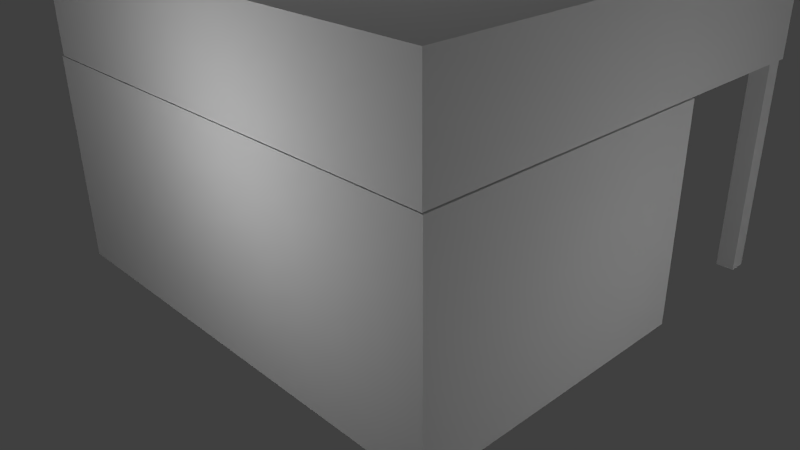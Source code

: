 # Source: Laboratory.blend  (saved by Blender 2.73.0; exported with 4.5.12 LTS)
import bpy
from mathutils import Matrix  # noqa: F401  (used for matrix-valued properties, if any)

bpy.ops.wm.read_factory_settings(use_empty=True)
scene = bpy.context.scene
scene.name = 'Scene'

# ---- collections
col_collection_1 = bpy.data.collections.new('Collection 1'); scene.collection.children.link(col_collection_1)

# ---- materials (node trees are filled in below, after node groups)
mat_material_001 = bpy.data.materials.new('Material.001')
mat_material_001.alpha_threshold = 0.0
mat_material_001.use_transparent_shadow = False
mat_material_001.roughness = 0.5
mat_material = bpy.data.materials.new('Material')
mat_material.alpha_threshold = 0.0
mat_material.use_transparent_shadow = False
mat_material.roughness = 0.5
mat_material.line_color = (0.0, 0.0, 0.0, 1.0)

# ---- material node trees

# ---- world
world_world = bpy.data.worlds.new('World'); scene.world = world_world
world_world.color = (0.05088, 0.05088, 0.05088)
world_world.use_sun_shadow = False
world_world.sun_shadow_jitter_overblur = 0.0
world_world.cycles.sampling_method = 'MANUAL'
world_world.cycles.sample_map_resolution = 256

# ---- cameras
cam_camera = bpy.data.cameras.new('Camera')
cam_camera.clip_end = 100.0
cam_camera.lens = 35.0
cam_camera.sensor_width = 32.0
cam_camera.sensor_height = 18.0
cam_camera.ortho_scale = 7.314
cam_camera.dof.focus_distance = 0.0
cam_camera.dof.aperture_fstop = 128.0

# ---- lights
light_lamp_004 = bpy.data.lights.new('Lamp.004', 'POINT')
light_lamp_004.transmission_factor = 0.0
light_lamp_004.cutoff_distance = 30.0
light_lamp_004.energy = 100.0
light_lamp_004.shadow_buffer_clip_start = 1.001
light_lamp_004.shadow_soft_size = 0.1
light_lamp_004.shadow_maximum_resolution = 0.006
light_lamp_004.use_absolute_resolution = True
light_lamp_004.cycles.use_multiple_importance_sampling = False
light_lamp_003 = bpy.data.lights.new('Lamp.003', 'POINT')
light_lamp_003.transmission_factor = 0.0
light_lamp_003.cutoff_distance = 30.0
light_lamp_003.energy = 100.0
light_lamp_003.shadow_buffer_clip_start = 1.001
light_lamp_003.shadow_soft_size = 0.1
light_lamp_003.shadow_maximum_resolution = 0.006
light_lamp_003.use_absolute_resolution = True
light_lamp_003.cycles.use_multiple_importance_sampling = False
light_lamp_002 = bpy.data.lights.new('Lamp.002', 'POINT')
light_lamp_002.transmission_factor = 0.0
light_lamp_002.cutoff_distance = 30.0
light_lamp_002.energy = 100.0
light_lamp_002.shadow_buffer_clip_start = 1.001
light_lamp_002.shadow_soft_size = 0.1
light_lamp_002.shadow_maximum_resolution = 0.006
light_lamp_002.use_absolute_resolution = True
light_lamp_002.cycles.use_multiple_importance_sampling = False
light_lamp_001 = bpy.data.lights.new('Lamp.001', 'POINT')
light_lamp_001.transmission_factor = 0.0
light_lamp_001.cutoff_distance = 30.0
light_lamp_001.energy = 100.0
light_lamp_001.shadow_buffer_clip_start = 1.001
light_lamp_001.shadow_soft_size = 0.1
light_lamp_001.shadow_maximum_resolution = 0.006
light_lamp_001.use_absolute_resolution = True
light_lamp_001.cycles.use_multiple_importance_sampling = False
light_lamp = bpy.data.lights.new('Lamp', 'POINT')
light_lamp.transmission_factor = 0.0
light_lamp.cutoff_distance = 30.0
light_lamp.energy = 100.0
light_lamp.shadow_buffer_clip_start = 1.001
light_lamp.shadow_soft_size = 0.1
light_lamp.shadow_maximum_resolution = 0.006
light_lamp.use_absolute_resolution = True
light_lamp.cycles.use_multiple_importance_sampling = False

# ---- meshes
me_cube_006 = bpy.data.meshes.new('Cube.006')
me_cube_006.from_pydata([(-1.0, -1.0, -1.0), (-1.0, 1.0, -1.0), (1.0, 1.0, -1.0), (1.0, -1.0, -1.0), (-1.0, -1.0, 1.0), (-1.0, 1.0, 1.0), (1.0, 1.0, 1.0), (1.0, -1.0, 1.0)], [], [(4, 5, 1, 0), (5, 6, 2, 1), (6, 7, 3, 2), (7, 4, 0, 3), (0, 1, 2, 3), (7, 6, 5, 4)])
_uv = me_cube_006.uv_layers.new(name='UVMap')
_uv.uv.foreach_set('vector', [0.0, 0.0, 1.0, 0.0, 1.0, 1.0, 0.0, 1.0, 0.0, 0.0, 1.0, 0.0, 1.0, 1.0, 0.0, 1.0, 0.0, 0.0, 1.0, 0.0, 1.0, 1.0, 0.0, 1.0, 0.0, 0.0, 1.0, 0.0, 1.0, 1.0, 0.0, 1.0, 0.0, 0.0, 1.0, 0.0, 1.0, 1.0, 0.0, 1.0, 0.0, 0.0, 1.0, 0.0, 1.0, 1.0, 0.0, 1.0])
me_cube_006.materials.append(mat_material_001)
me_cube_006.use_remesh_preserve_volume = False
me_cube_006.use_remesh_preserve_attributes = False
me_cube_006.use_mirror_vertex_groups = False
me_cube_006.update()
me_cube_005 = bpy.data.meshes.new('Cube.005')
me_cube_005.from_pydata([(-1.0, -1.0, -1.0), (-1.0, 1.0, -1.0), (1.0, 1.0, -1.0), (1.0, -1.0, -1.0), (-1.0, -1.0, 1.0), (-1.0, 1.0, 1.0), (1.0, 1.0, 1.0), (1.0, -1.0, 1.0)], [], [(4, 5, 1, 0), (5, 6, 2, 1), (6, 7, 3, 2), (7, 4, 0, 3), (0, 1, 2, 3), (7, 6, 5, 4)])
_uv = me_cube_005.uv_layers.new(name='UVMap')
_uv.uv.foreach_set('vector', [0.0, 0.0, 1.0, 0.0, 1.0, 1.0, 0.0, 1.0, 0.0, 0.0, 1.0, 0.0, 1.0, 1.0, 0.0, 1.0, 0.0, 0.0, 1.0, 0.0, 1.0, 1.0, 0.0, 1.0, 0.0, 0.0, 1.0, 0.0, 1.0, 1.0, 0.0, 1.0, 0.0, 0.0, 1.0, 0.0, 1.0, 1.0, 0.0, 1.0, 0.0, 0.0, 1.0, 0.0, 1.0, 1.0, 0.0, 1.0])
me_cube_005.materials.append(mat_material_001)
me_cube_005.use_remesh_preserve_volume = False
me_cube_005.use_remesh_preserve_attributes = False
me_cube_005.use_mirror_vertex_groups = False
me_cube_005.update()
me_cube_004 = bpy.data.meshes.new('Cube.004')
me_cube_004.from_pydata([(-1.0, -1.0, -1.0), (-1.0, 1.0, -1.0), (1.0, 1.0, -1.0), (1.0, -1.0, -1.0), (-1.0, -1.0, 1.0), (-1.0, 1.0, 1.0), (1.0, 1.0, 1.0), (1.0, -1.0, 1.0)], [], [(4, 5, 1, 0), (5, 6, 2, 1), (6, 7, 3, 2), (7, 4, 0, 3), (0, 1, 2, 3), (7, 6, 5, 4)])
_uv = me_cube_004.uv_layers.new(name='UVMap')
_uv.uv.foreach_set('vector', [0.0, 0.0, 1.0, 0.0, 1.0, 1.0, 0.0, 1.0, 0.0, 0.0, 1.0, 0.0, 1.0, 1.0, 0.0, 1.0, 0.0, 0.0, 1.0, 0.0, 1.0, 1.0, 0.0, 1.0, 0.0, 0.0, 1.0, 0.0, 1.0, 1.0, 0.0, 1.0, 0.0, 0.0, 1.0, 0.0, 1.0, 1.0, 0.0, 1.0, 0.0, 0.0, 1.0, 0.0, 1.0, 1.0, 0.0, 1.0])
me_cube_004.materials.append(mat_material_001)
me_cube_004.use_remesh_preserve_volume = False
me_cube_004.use_remesh_preserve_attributes = False
me_cube_004.use_mirror_vertex_groups = False
me_cube_004.update()
me_cube_003 = bpy.data.meshes.new('Cube.003')
me_cube_003.from_pydata([(1.0, 1.0, -1.0), (1.0, -1.0, -1.0), (-1.0, -1.0, -1.0), (-1.0, 1.0, -1.0), (1.0, 1.0, 1.0), (1.0, -1.0, 1.0), (-1.0, -1.0, 1.0), (-1.0, 1.0, 1.0)], [], [(0, 1, 2, 3), (4, 7, 6, 5), (0, 4, 5, 1), (1, 5, 6, 2), (2, 6, 7, 3), (4, 0, 3, 7)])
_uv = me_cube_003.uv_layers.new(name='UVMap')
_uv.uv.foreach_set('vector', [0.9999, 0.9999, 0.0001, 0.9999, 9.998e-05, 9.998e-05, 0.9999, 0.0001003, 0.9999, 0.9999, 0.0001002, 0.9999, 9.998e-05, 0.0001003, 0.9999, 9.998e-05, 0.9999, 9.998e-05, 0.9999, 0.9999, 9.998e-05, 0.9999, 0.0001003, 0.0001001, 0.9999, 9.998e-05, 0.9999, 0.9999, 9.998e-05, 0.9999, 9.998e-05, 0.0001, 9.998e-05, 0.9999, 0.0001002, 9.998e-05, 0.9999, 0.0001001, 0.9999, 0.9999, 0.9999, 9.998e-05, 0.9999, 0.9999, 0.0001003, 0.9999, 9.998e-05, 0.0001002])
me_cube_003.materials.append(mat_material)
me_cube_003.use_remesh_preserve_volume = False
me_cube_003.use_remesh_preserve_attributes = False
me_cube_003.use_mirror_vertex_groups = False
me_cube_003.update()
me_cube_002 = bpy.data.meshes.new('Cube.002')
me_cube_002.from_pydata([(-1.0, -1.0, -1.0), (-1.0, 1.0, -1.0), (1.0, 1.0, -1.0), (1.0, -1.0, -1.0), (-1.0, -1.0, 1.0), (-1.0, 1.0, 1.0), (1.0, 1.0, 1.0), (1.0, -1.0, 1.0)], [], [(4, 5, 1, 0), (5, 6, 2, 1), (6, 7, 3, 2), (7, 4, 0, 3), (0, 1, 2, 3), (7, 6, 5, 4)])
_uv = me_cube_002.uv_layers.new(name='UVMap')
_uv.uv.foreach_set('vector', [0.0, 0.0, 1.0, 0.0, 1.0, 1.0, 0.0, 1.0, 0.0, 0.0, 1.0, 0.0, 1.0, 1.0, 0.0, 1.0, 0.0, 0.0, 1.0, 0.0, 1.0, 1.0, 0.0, 1.0, 0.0, 0.0, 1.0, 0.0, 1.0, 1.0, 0.0, 1.0, 0.0, 0.0, 1.0, 0.0, 1.0, 1.0, 0.0, 1.0, 0.0, 0.0, 1.0, 0.0, 1.0, 1.0, 0.0, 1.0])
me_cube_002.materials.append(mat_material_001)
me_cube_002.use_remesh_preserve_volume = False
me_cube_002.use_remesh_preserve_attributes = False
me_cube_002.use_mirror_vertex_groups = False
me_cube_002.update()
me_cube_001 = bpy.data.meshes.new('Cube.001')
me_cube_001.from_pydata([(1.0, 1.0, -1.0), (1.0, -1.0, -1.0), (-1.0, -1.0, -1.0), (-1.0, 1.0, -1.0), (1.0, 1.0, 1.0), (1.0, -1.0, 1.0), (-1.0, -1.0, 1.0), (-1.0, 1.0, 1.0), (0.7143, 1.0, -1.0), (0.4286, 1.0, -1.0), (0.1429, 1.0, -1.0), (-0.1429, 1.0, -1.0), (-0.4286, 1.0, -1.0), (-0.7143, 1.0, -1.0), (0.7143, -1.0, -1.0), (0.4286, -1.0, -1.0), (0.1429, -1.0, -1.0), (-0.1429, -1.0, -1.0), (-0.4286, -1.0, -1.0), (-0.7143, -1.0, -1.0), (0.7143, 1.0, 1.0), (0.4286, 1.0, 1.0), (0.1429, 1.0, 1.0), (-0.1429, 1.0, 1.0), (-0.4286, 1.0, 1.0), (-0.7143, 1.0, 1.0), (0.7143, -1.0, 1.0), (0.4286, -1.0, 1.0), (0.1429, -1.0, 1.0), (-0.1429, -1.0, 1.0), (-0.4286, -1.0, 1.0), (-0.7143, -1.0, 1.0), (1.0, 1.0, 0.6427), (1.0, -1.0, 0.6427), (-1.0, -1.0, 0.6427), (-1.0, 1.0, 0.6427), (0.7143, 1.0, 0.6427), (0.4286, 1.0, 0.6427), (0.1429, 1.0, 0.6427), (-0.1429, 1.0, 0.6427), (-0.4286, 1.0, 0.6427), (-0.7143, 1.0, 0.6427), (0.7143, -1.0, 0.6427), (0.4286, -1.0, 0.6427), (0.1429, -1.0, 0.6427), (-0.1429, -1.0, 0.6427), (-0.4286, -1.0, 0.6427), (-0.7143, -1.0, 0.6427), (0.7143, -1.0, -0.4532), (0.4286, -1.0, -0.4532), (0.1429, -1.0, -0.4532), (-0.1429, -1.0, -0.4532), (-0.4286, -1.0, -0.4532), (-0.7143, -1.0, -0.4532), (1.0, 1.0, -0.4532), (1.0, -1.0, -0.4532), (-1.0, -1.0, -0.4532), (-1.0, 1.0, -0.4532), (0.7143, 1.0, -0.4532), (0.4286, 1.0, -0.4532), (0.1429, 1.0, -0.4532), (-0.1429, 1.0, -0.4532), (-0.4286, 1.0, -0.4532), (-0.7143, 1.0, -0.4532)], [], [(13, 19, 2, 3), (25, 7, 6, 31), (32, 4, 5, 33), (47, 31, 6, 34), (34, 6, 7, 35), (63, 13, 3, 57), (54, 0, 8, 58), (58, 8, 9, 59), (59, 9, 10, 60), (60, 10, 11, 61), (61, 11, 12, 62), (62, 12, 13, 63), (33, 5, 26, 42), (42, 26, 27, 43), (43, 27, 28, 44), (44, 28, 29, 45), (45, 29, 30, 46), (46, 30, 31, 47), (4, 20, 26, 5), (20, 21, 27, 26), (21, 22, 28, 27), (22, 23, 29, 28), (23, 24, 30, 29), (24, 25, 31, 30), (0, 1, 14, 8), (8, 14, 15, 9), (9, 15, 16, 10), (10, 16, 17, 11), (11, 17, 18, 12), (12, 18, 19, 13), (52, 46, 47, 53), (51, 45, 46, 52), (50, 44, 45, 51), (49, 43, 44, 50), (48, 42, 43, 49), (55, 33, 42, 48), (24, 40, 41, 25), (23, 39, 40, 24), (22, 38, 39, 23), (21, 37, 38, 22), (20, 36, 37, 21), (4, 32, 36, 20), (25, 41, 35, 7), (56, 34, 35, 57), (53, 47, 34, 56), (54, 32, 33, 55), (0, 54, 55, 1), (19, 53, 56, 2), (2, 56, 57, 3), (1, 55, 48, 14), (14, 48, 49, 15), (15, 49, 50, 16), (16, 50, 51, 17), (17, 51, 52, 18), (18, 52, 53, 19), (40, 62, 63, 41), (39, 61, 62, 40), (38, 60, 61, 39), (37, 59, 60, 38), (36, 58, 59, 37), (32, 54, 58, 36), (41, 63, 57, 35)])
_uv = me_cube_001.uv_layers.new(name='UVMap')
_uv.uv.foreach_set('vector', [0.9999, 0.1429, 9.999e-05, 0.1429, 9.998e-05, 9.998e-05, 0.9999, 0.0001003, 0.1429, 0.9999, 0.0001002, 0.9999, 9.998e-05, 0.0001003, 0.1429, 0.0001003, 0.9999, 0.5, 0.9999, 0.9999, 9.998e-05, 0.9999, 0.0001002, 0.5, 0.1429, 0.5, 0.1429, 0.9999, 9.998e-05, 0.9999, 9.998e-05, 0.5, 0.0001001, 0.5, 0.0001002, 9.998e-05, 0.9999, 0.0001001, 0.9999, 0.5, 0.1429, 0.7499, 0.1429, 0.9999, 0.0001003, 0.9999, 0.0001002, 0.7499, 0.9999, 0.7499, 0.9999, 0.9999, 0.8571, 0.9999, 0.8571, 0.7499, 0.8571, 0.7499, 0.8571, 0.9999, 0.7142, 0.9999, 0.7142, 0.7499, 0.7142, 0.7499, 0.7142, 0.9999, 0.5714, 0.9999, 0.5714, 0.7499, 0.5714, 0.7499, 0.5714, 0.9999, 0.4286, 0.9999, 0.4286, 0.7499, 0.4286, 0.7499, 0.4286, 0.9999, 0.2858, 0.9999, 0.2858, 0.7499, 0.2858, 0.7499, 0.2858, 0.9999, 0.1429, 0.9999, 0.1429, 0.7499, 0.9999, 0.5, 0.9999, 0.9999, 0.8571, 0.9999, 0.8571, 0.5, 0.8571, 0.5, 0.8571, 0.9999, 0.7142, 0.9999, 0.7142, 0.5, 0.7142, 0.5, 0.7142, 0.9999, 0.5714, 0.9999, 0.5714, 0.5, 0.5714, 0.5, 0.5714, 0.9999, 0.4286, 0.9999, 0.4286, 0.5, 0.4286, 0.5, 0.4286, 0.9999, 0.2858, 0.9999, 0.2858, 0.5, 0.2858, 0.5, 0.2858, 0.9999, 0.1429, 0.9999, 0.1429, 0.5, 0.9999, 0.9999, 0.8571, 0.9999, 0.8571, 0.0001, 0.9999, 9.998e-05, 0.8571, 0.9999, 0.7142, 0.9999, 0.7142, 0.0001001, 0.8571, 0.0001, 0.7142, 0.9999, 0.5714, 0.9999, 0.5714, 0.0001001, 0.7142, 0.0001001, 0.5714, 0.9999, 0.4286, 0.9999, 0.4286, 0.0001002, 0.5714, 0.0001001, 0.4286, 0.9999, 0.2858, 0.9999, 0.2858, 0.0001002, 0.4286, 0.0001002, 0.2858, 0.9999, 0.1429, 0.9999, 0.1429, 0.0001003, 0.2858, 0.0001002, 0.9999, 0.9999, 0.0001, 0.9999, 0.0001, 0.8571, 0.9999, 0.8571, 0.9999, 0.8571, 0.0001, 0.8571, 0.0001, 0.7142, 0.9999, 0.7142, 0.9999, 0.7142, 0.0001, 0.7142, 0.0001, 0.5714, 0.9999, 0.5714, 0.9999, 0.5714, 0.0001, 0.5714, 0.0001, 0.4286, 0.9999, 0.4286, 0.9999, 0.4286, 0.0001, 0.4286, 0.0001, 0.2858, 0.9999, 0.2858, 0.9999, 0.2858, 0.0001, 0.2858, 9.999e-05, 0.1429, 0.9999, 0.1429, 0.2858, 0.2501, 0.2858, 0.5, 0.1429, 0.5, 0.1429, 0.2501, 0.4286, 0.2501, 0.4286, 0.5, 0.2858, 0.5, 0.2858, 0.2501, 0.5714, 0.25, 0.5714, 0.5, 0.4286, 0.5, 0.4286, 0.2501, 0.7142, 0.25, 0.7142, 0.5, 0.5714, 0.5, 0.5714, 0.25, 0.8571, 0.25, 0.8571, 0.5, 0.7142, 0.5, 0.7142, 0.25, 0.9999, 0.25, 0.9999, 0.5, 0.8571, 0.5, 0.8571, 0.25, 0.2858, 0.0001002, 0.2858, 0.5, 0.1429, 0.5, 0.1429, 0.0001002, 0.4286, 0.0001001, 0.4286, 0.5, 0.2858, 0.5, 0.2858, 0.0001002, 0.5714, 0.0001001, 0.5714, 0.5, 0.4286, 0.5, 0.4286, 0.0001001, 0.7142, 0.0001001, 0.7142, 0.5, 0.5714, 0.5, 0.5714, 0.0001001, 0.8571, 0.0001, 0.8571, 0.5, 0.7142, 0.5, 0.7142, 0.0001001, 0.9999, 9.998e-05, 0.9999, 0.5, 0.8571, 0.5, 0.8571, 0.0001, 0.1429, 0.0001002, 0.1429, 0.5, 0.0001001, 0.5, 9.998e-05, 0.0001002, 0.0001, 0.7499, 0.0001001, 0.5, 0.9999, 0.5, 0.9999, 0.7499, 0.1429, 0.2501, 0.1429, 0.5, 9.998e-05, 0.5, 9.998e-05, 0.2501, 0.9999, 0.25, 0.9999, 0.5, 0.0001002, 0.5, 0.0001002, 0.2501, 0.9999, 9.998e-05, 0.9999, 0.25, 0.0001002, 0.2501, 0.0001003, 0.0001001, 0.1429, 0.0001, 0.1429, 0.2501, 9.998e-05, 0.2501, 9.998e-05, 0.0001, 9.998e-05, 0.9999, 0.0001, 0.7499, 0.9999, 0.7499, 0.9999, 0.9999, 0.9999, 9.998e-05, 0.9999, 0.25, 0.8571, 0.25, 0.8571, 9.999e-05, 0.8571, 9.999e-05, 0.8571, 0.25, 0.7142, 0.25, 0.7142, 0.0001, 0.7142, 0.0001, 0.7142, 0.25, 0.5714, 0.25, 0.5714, 0.0001, 0.5714, 0.0001, 0.5714, 0.25, 0.4286, 0.2501, 0.4286, 0.0001, 0.4286, 0.0001, 0.4286, 0.2501, 0.2858, 0.2501, 0.2858, 0.0001, 0.2858, 0.0001, 0.2858, 0.2501, 0.1429, 0.2501, 0.1429, 0.0001, 0.04767, 0.9636, 0.04767, 0.04551, 0.9478, 0.03641, 0.9614, 0.9727, 0.4286, 0.5, 0.4286, 0.7499, 0.2858, 0.7499, 0.2858, 0.5, 0.04767, 0.9727, 0.06128, 0.0546, 0.941, 0.03641, 0.9478, 0.9772, 0.7142, 0.5, 0.7142, 0.7499, 0.5714, 0.7499, 0.5714, 0.5, 0.04767, 0.9727, 0.04087, 0.02732, 0.9478, 0.03641, 0.941, 0.9772, 0.9999, 0.5, 0.9999, 0.7499, 0.8571, 0.7499, 0.8571, 0.5, 0.1429, 0.5, 0.1429, 0.7499, 0.0001002, 0.7499, 0.0001001, 0.5])
me_cube_001.materials.append(mat_material)
me_cube_001.use_remesh_preserve_volume = False
me_cube_001.use_remesh_preserve_attributes = False
me_cube_001.use_mirror_vertex_groups = False
me_cube_001.update()
me_cube = bpy.data.meshes.new('Cube')
me_cube.from_pydata([(1.0, 1.0, -1.0), (1.0, -1.0, -1.0), (-1.0, -1.0, -1.0), (-1.0, 1.0, -1.0), (1.0, 1.0, 1.0), (1.0, -1.0, 1.0), (-1.0, -1.0, 1.0), (-1.0, 1.0, 1.0), (0.7691, 1.0, -1.0), (0.7691, -1.0, -1.0), (0.7691, 1.0, 1.0), (0.7691, -1.0, 1.0), (0.05641, 1.0, -1.0), (0.05641, -1.0, -1.0), (0.05641, 1.0, 1.0), (0.0564, -1.0, 1.0), (0.7691, 0.8063, -1.0), (0.7691, 0.8063, 1.0), (0.05641, 0.8063, -1.0), (0.05641, 0.8063, 1.0)], [], [(12, 13, 2, 3), (14, 7, 6, 15), (0, 4, 5, 1), (13, 15, 6, 2), (2, 6, 7, 3), (14, 12, 3, 7), (4, 0, 8, 10), (1, 5, 11, 9), (4, 10, 11, 5), (0, 1, 9, 8), (12, 14, 19, 18), (9, 11, 15, 13), (10, 14, 15, 11), (8, 9, 13, 12), (17, 16, 18, 19), (10, 8, 16, 17)])
_uv = me_cube.uv_layers.new(name='UVMap')
_uv.uv.foreach_set('vector', [0.0, 0.75, 1.0, 0.75, 1.0, 1.0, 0.0, 1.0, 0.75, 0.0, 1.0, 0.0, 1.0, 1.0, 0.75, 1.0, 0.9999, 9.998e-05, 0.9999, 0.9999, 9.998e-05, 0.9999, 0.0001003, 0.0001001, 0.25, 0.0001, 0.25, 0.9999, 9.998e-05, 0.9999, 9.998e-05, 0.0001, 9.998e-05, 0.9999, 0.0001002, 9.998e-05, 0.9999, 0.0001001, 0.9999, 0.9999, 0.25, 0.0001002, 0.2501, 0.9999, 0.0001003, 0.9999, 9.998e-05, 0.0001002, 0.9999, 9.998e-05, 0.9999, 0.9999, 0.5, 0.9999, 0.5, 0.0001001, 0.9999, 9.998e-05, 0.9999, 0.9999, 0.5, 0.9999, 0.5, 0.0001, 0.0, 0.0, 0.5, 0.0, 0.5, 1.0, 0.0, 1.0, 0.0, 0.0, 1.0, 0.0, 1.0, 0.5, 0.0, 0.5, 0.09687, 3.112e-05, 0.09687, 1.0, 3.112e-05, 1.0, 3.162e-05, 3.112e-05, 0.5, 0.0001, 0.5, 0.9999, 0.25, 0.9999, 0.25, 0.0001, 0.5, 0.0, 0.75, 0.0, 0.75, 1.0, 0.5, 1.0, 0.9999, 0.3564, 5.969e-05, 0.3564, 5.975e-05, 5.969e-05, 0.9999, 5.991e-05, -0.003577, 0.907, -0.003577, 0.06017, 0.9964, 0.0547, 0.9927, 0.8961, 0.5, 0.0001001, 0.5, 0.9999, 0.5, 0.9999, 0.5, 0.0001001])
me_cube.materials.append(mat_material)
me_cube.use_remesh_preserve_volume = False
me_cube.use_remesh_preserve_attributes = False
me_cube.use_mirror_vertex_groups = False
me_cube.update()

# ---- objects
ob_cube_006 = bpy.data.objects.new('Cube.006', me_cube_006)
ob_cube_005 = bpy.data.objects.new('Cube.005', me_cube_005)
ob_cube_004 = bpy.data.objects.new('Cube.004', me_cube_004)
ob_cube_003 = bpy.data.objects.new('Cube.003', me_cube_003)
ob_lamp_004 = bpy.data.objects.new('Lamp.004', light_lamp_004)
ob_lamp_003 = bpy.data.objects.new('Lamp.003', light_lamp_003)
ob_lamp_002 = bpy.data.objects.new('Lamp.002', light_lamp_002)
ob_lamp_001 = bpy.data.objects.new('Lamp.001', light_lamp_001)
ob_cube_002 = bpy.data.objects.new('Cube.002', me_cube_002)
ob_cube_001 = bpy.data.objects.new('Cube.001', me_cube_001)
ob_cube = bpy.data.objects.new('Cube', me_cube)
ob_lamp = bpy.data.objects.new('Lamp', light_lamp)
ob_camera = bpy.data.objects.new('Camera', cam_camera)

# ---- transforms, parenting, visibility, modifiers, constraints
ob_cube_006.location = (-2.857, 3.46, 1.11)
ob_cube_006.scale = (0.1137, 0.1137, -1.373)
ob_cube_006.lineart.crease_threshold = 0.0
ob_cube_005.location = (-0.7607, 3.46, 1.11)
ob_cube_005.scale = (0.1137, 0.1137, -1.373)
ob_cube_005.lineart.crease_threshold = 0.0
ob_cube_004.location = (1.312, 3.46, 1.11)
ob_cube_004.scale = (0.1137, 0.1137, -1.373)
ob_cube_004.lineart.crease_threshold = 0.0
ob_cube_003.location = (11.3, 0.6356, 2.993)
ob_cube_003.scale = (3.114, 2.959, 0.5265)
ob_cube_003.lock_rotations_4d = False
ob_cube_003.empty_display_type = 'ARROWS'
ob_cube_003.lineart.crease_threshold = 0.0
ob_lamp_004.location = (-1.439, 0.4109, 8.814)
ob_lamp_004.rotation_euler = (0.6503, 0.05522, 1.866)
ob_lamp_004.lock_rotations_4d = False
ob_lamp_004.empty_display_type = 'ARROWS'
ob_lamp_004.color = (0.0, 0.0, 0.0, 0.0)
ob_lamp_004.lineart.crease_threshold = 0.0
ob_lamp_003.location = (-0.1258, 12.59, 3.65)
ob_lamp_003.rotation_euler = (0.6503, 0.05522, 1.866)
ob_lamp_003.lock_rotations_4d = False
ob_lamp_003.empty_display_type = 'ARROWS'
ob_lamp_003.color = (0.0, 0.0, 0.0, 0.0)
ob_lamp_003.lineart.crease_threshold = 0.0
ob_lamp_002.location = (0.707, -4.655, 2.524)
ob_lamp_002.rotation_euler = (0.6503, 0.05522, 1.866)
ob_lamp_002.lock_rotations_4d = False
ob_lamp_002.empty_display_type = 'ARROWS'
ob_lamp_002.color = (0.0, 0.0, 0.0, 0.0)
ob_lamp_002.lineart.crease_threshold = 0.0
ob_lamp_001.location = (-6.496, -0.3922, 3.068)
ob_lamp_001.rotation_euler = (0.6503, 0.05522, 1.866)
ob_lamp_001.lock_rotations_4d = False
ob_lamp_001.empty_display_type = 'ARROWS'
ob_lamp_001.color = (0.0, 0.0, 0.0, 0.0)
ob_lamp_001.lineart.crease_threshold = 0.0
ob_cube_002.location = (3.094, 3.46, 1.11)
ob_cube_002.scale = (0.1137, 0.1137, -1.373)
ob_cube_002.lineart.crease_threshold = 0.0
ob_cube_001.location = (0.1264, 0.6356, 3.118)
ob_cube_001.scale = (3.114, 2.959, 0.6391)
ob_cube_001.lock_rotations_4d = False
ob_cube_001.empty_display_type = 'ARROWS'
ob_cube_001.lineart.crease_threshold = 0.0
ob_cube.location = (0.1319, -0.3776, 1.104)
ob_cube.scale = (3.131, 1.959, 1.37)
ob_cube.lock_rotations_4d = False
ob_cube.empty_display_type = 'ARROWS'
ob_cube.lineart.crease_threshold = 0.0
ob_lamp.location = (7.221, 0.9762, 1.422)
ob_lamp.rotation_euler = (0.6503, 0.05522, 1.866)
ob_lamp.lock_rotations_4d = False
ob_lamp.empty_display_type = 'ARROWS'
ob_lamp.color = (0.0, 0.0, 0.0, 0.0)
ob_lamp.lineart.crease_threshold = 0.0
ob_camera.location = (7.481, -6.508, 5.344)
ob_camera.rotation_euler = (1.109, 0.01082, 0.8149)
ob_camera.lock_rotations_4d = False
ob_camera.empty_display_type = 'ARROWS'
ob_camera.color = (0.0, 0.0, 0.0, 0.0)
ob_camera.display_type = 'WIRE'
ob_camera.lineart.crease_threshold = 0.0

# ---- collection membership
col_collection_1.objects.link(ob_cube_006)
col_collection_1.objects.link(ob_cube_005)
col_collection_1.objects.link(ob_cube_004)
col_collection_1.objects.link(ob_cube_003)
col_collection_1.objects.link(ob_lamp_004)
col_collection_1.objects.link(ob_lamp_003)
col_collection_1.objects.link(ob_lamp_002)
col_collection_1.objects.link(ob_lamp_001)
col_collection_1.objects.link(ob_cube_002)
col_collection_1.objects.link(ob_cube_001)
col_collection_1.objects.link(ob_cube)
col_collection_1.objects.link(ob_lamp)
col_collection_1.objects.link(ob_camera)

# ---- scene / render settings (as saved in the file)
scene.camera = ob_camera
scene.frame_start = 1; scene.frame_end = 250; scene.frame_set(1)
scene.render.engine = 'BLENDER_EEVEE_NEXT'
scene.render.resolution_percentage = 50
scene.render.dither_intensity = 0.0
scene.cycles.use_denoising = False
scene.cycles.samples = 10
scene.cycles.sampling_pattern = 'TABULATED_SOBOL'
scene.cycles.light_sampling_threshold = 0.0
scene.cycles.use_adaptive_sampling = False
scene.cycles.use_light_tree = False
scene.cycles.blur_glossy = 0.0
scene.cycles.pixel_filter_type = 'GAUSSIAN'
scene.cycles.sample_clamp_indirect = 0.0
scene.view_settings.view_transform = 'Standard'
bpy.context.view_layer.update()

